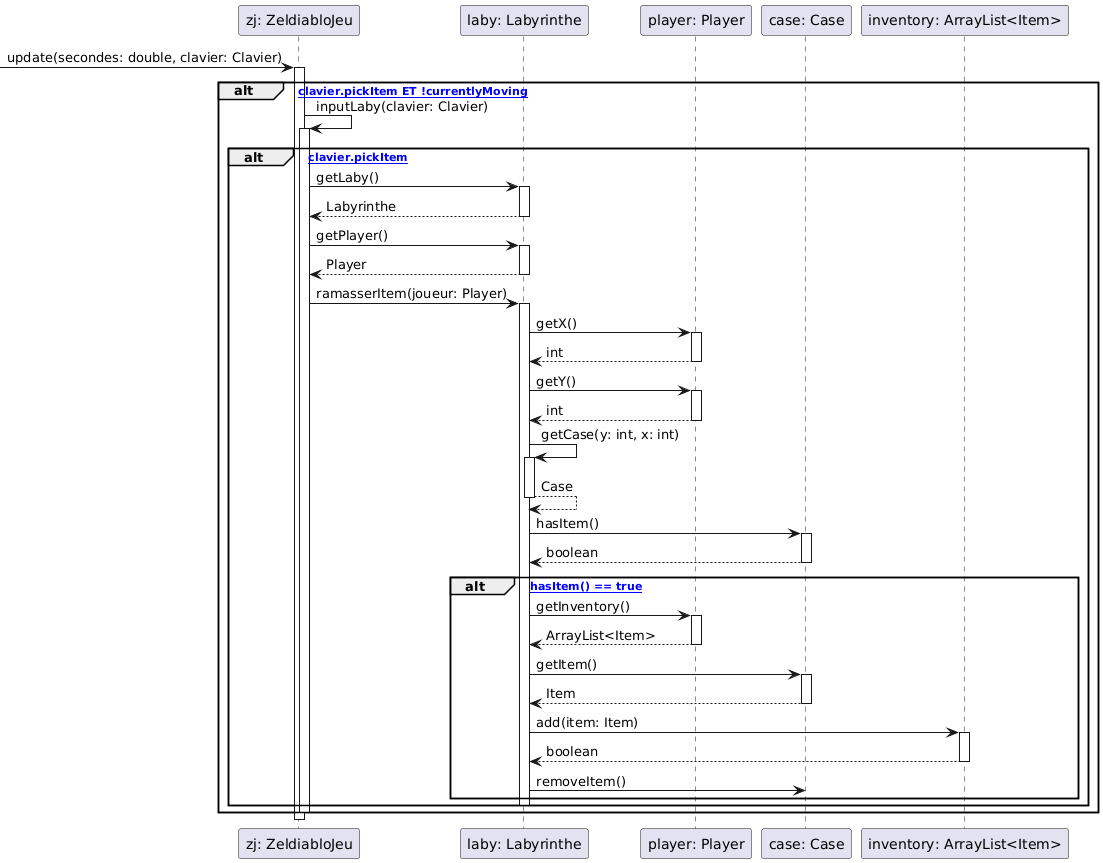

The diagram above was rendered by PlantUML. Its source (embedded in the PNG):
@startuml
participant "zj: ZeldiabloJeu" as ZJ
participant "laby: Labyrinthe" as Laby
participant "player: Player" as Player
participant "case: Case" as Case
participant "inventory: ArrayList<Item>" as Inventory

-> ZJ : update(secondes: double, clavier: Clavier)
activate ZJ

alt [si clavier.pickItem ET !currentlyMoving]
    ZJ -> ZJ : inputLaby(clavier: Clavier)
    activate ZJ
    
    alt [si clavier.pickItem]
        ZJ -> Laby : getLaby()
        activate Laby
        Laby --> ZJ : Labyrinthe
        deactivate Laby
        
        ZJ -> Laby : getPlayer()
        activate Laby
        Laby --> ZJ : Player
        deactivate Laby
        
        ZJ -> Laby : ramasserItem(joueur: Player)
        activate Laby
        
        Laby -> Player : getX()
        activate Player
        Player --> Laby : int
        deactivate Player
        
        Laby -> Player : getY()
        activate Player
        Player --> Laby : int
        deactivate Player
        
        Laby -> Laby : getCase(y: int, x: int)
        activate Laby
        Laby --> Laby : Case
        deactivate Laby
        
        Laby -> Case : hasItem()
        activate Case
        Case --> Laby : boolean
        deactivate Case
        
        alt [si hasItem() == true]
            Laby -> Player : getInventory()
            activate Player
            Player --> Laby : ArrayList<Item>
            deactivate Player
            
            Laby -> Case : getItem()
            activate Case
            Case --> Laby : Item
            deactivate Case
            
            Laby -> Inventory : add(item: Item)
            activate Inventory
            Inventory --> Laby : boolean
            deactivate Inventory
            
            Laby -> Case : removeItem()
        
        end
        
        deactivate Laby
    end
    
    deactivate ZJ
end

deactivate ZJ
@enduml